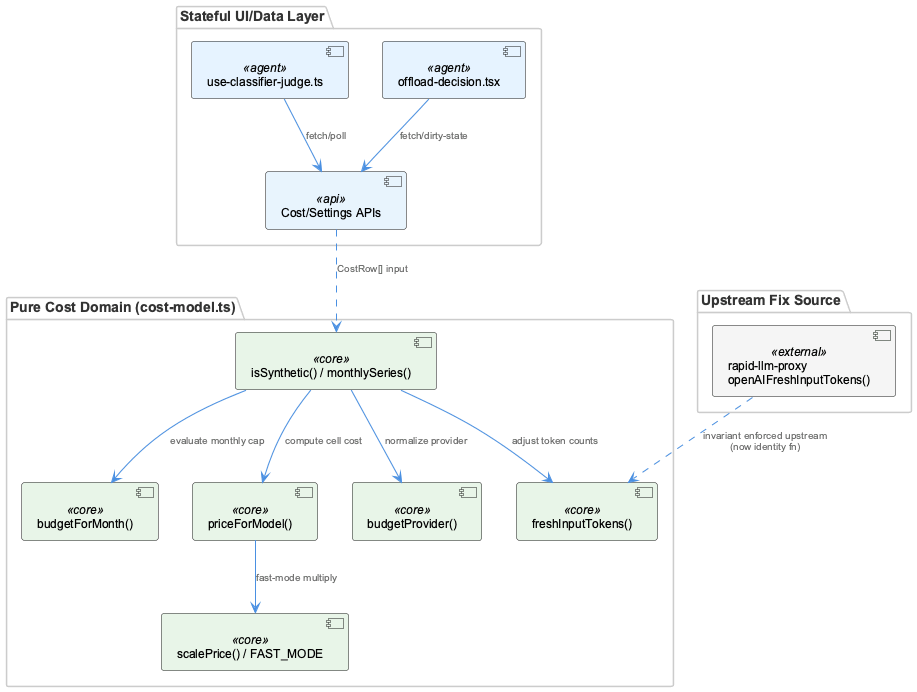

The diagram above was rendered by PlantUML. Its source (embedded in the PNG):
@startuml
!include /Users/Q284340/Agentic/coding/docs/puml/_standard-style.puml

package "Stateful UI/Data Layer" {
  component "use-classifier-judge.ts" as judge <<agent>>
  component "offload-decision.tsx" as offload <<agent>>
  component "Cost/Settings APIs" as api <<api>>
}

package "Pure Cost Domain (cost-model.ts)" {
  component "budgetForMonth()" as budgetForMonth <<core>>
  component "priceForModel()" as priceForModel <<core>>
  component "scalePrice() / FAST_MODE" as scalePrice <<core>>
  component "freshInputTokens()" as freshInputTokens <<core>>
  component "budgetProvider()" as budgetProvider <<core>>
  component "isSynthetic() / monthlySeries()" as monthlySeries <<core>>
}

package "Upstream Fix Source" {
  component "rapid-llm-proxy\nopenAIFreshInputTokens()" as proxy <<external>>
}

judge --> api : "fetch/poll"
offload --> api : "fetch/dirty-state"
api ..> monthlySeries : "CostRow[] input"

monthlySeries --> budgetForMonth : "evaluate monthly cap"
monthlySeries --> priceForModel : "compute cell cost"
priceForModel --> scalePrice : "fast-mode multiply"
monthlySeries --> budgetProvider : "normalize provider"
monthlySeries --> freshInputTokens : "adjust token counts"

proxy ..> freshInputTokens : "invariant enforced upstream\n(now identity fn)"

@enduml